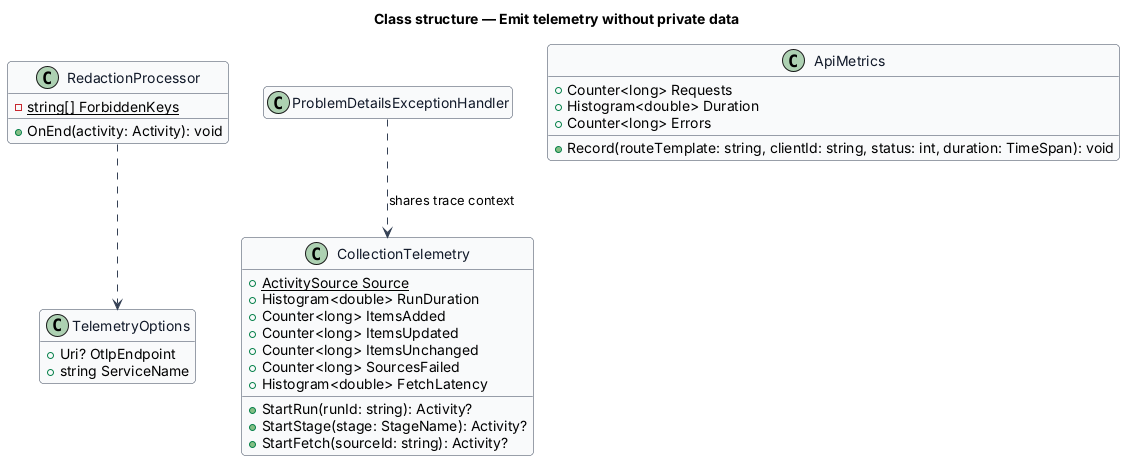

The diagram above was rendered by PlantUML. Its source (embedded in the PNG):
@startuml
skinparam backgroundColor #FFFFFF
skinparam shadowing false
skinparam roundcorner 8
skinparam defaultFontName Arial
skinparam ArrowColor #344054
skinparam class {
  BorderColor #344054
  FontColor #101828
  BackgroundColor #F9FAFB
}
hide empty members
title Class structure — Emit telemetry without private data

class TelemetryOptions {
  +Uri? OtlpEndpoint
  +string ServiceName
}
class CollectionTelemetry {
  +{static} ActivitySource Source
  +Histogram<double> RunDuration
  +Counter<long> ItemsAdded
  +Counter<long> ItemsUpdated
  +Counter<long> ItemsUnchanged
  +Counter<long> SourcesFailed
  +Histogram<double> FetchLatency
  +StartRun(runId: string): Activity?
  +StartStage(stage: StageName): Activity?
  +StartFetch(sourceId: string): Activity?
}
class ApiMetrics {
  +Counter<long> Requests
  +Histogram<double> Duration
  +Counter<long> Errors
  +Record(routeTemplate: string, clientId: string, status: int, duration: TimeSpan): void
}
class RedactionProcessor {
  -{static} string[] ForbiddenKeys
  +OnEnd(activity: Activity): void
}
class ProblemDetailsExceptionHandler
ProblemDetailsExceptionHandler ..> CollectionTelemetry : shares trace context
RedactionProcessor ..> TelemetryOptions
@enduml